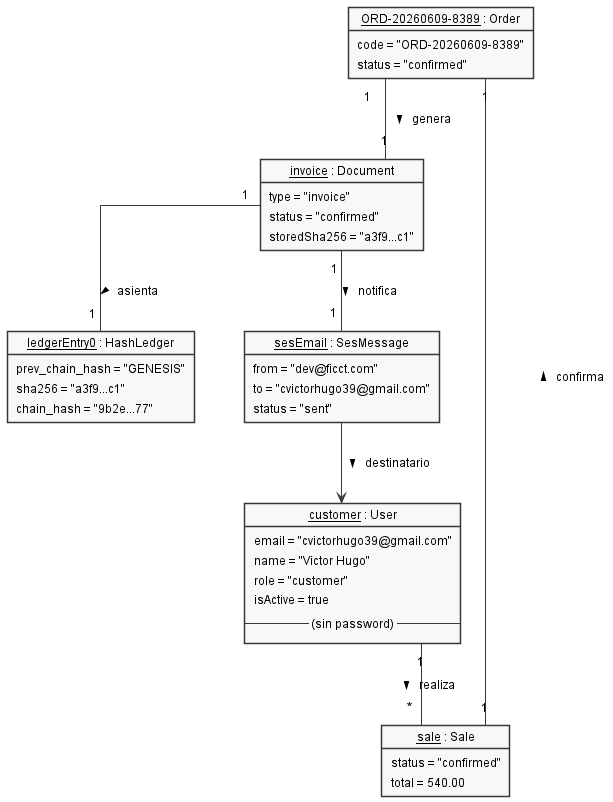

The diagram above was rendered by PlantUML. Its source (embedded in the PNG):
@startuml
' Embedded standalone style block (replicated per file; standalone)
skinparam shadowing false
skinparam backgroundColor White
skinparam defaultFontName Arial
skinparam defaultFontSize 12
skinparam monochrome true
skinparam style strictuml
skinparam nodesep 50
skinparam ranksep 60
skinparam padding 3
skinparam classAttributeIconSize 0
hide circle
skinparam linetype ortho

object "ORD-20260609-8389 : Order" as order {
  code = "ORD-20260609-8389"
  status = "confirmed"
}

object "sale : Sale" as sale {
  status = "confirmed"
  total = 540.00
}

object "customer : User" as customer {
  email = "cvictorhugo39@gmail.com"
  name = "Victor Hugo"
  role = "customer"
  isActive = true
  -- (sin password) --
}

object "invoice : Document" as invoice {
  type = "invoice"
  status = "confirmed"
  storedSha256 = "a3f9...c1"
}

object "ledgerEntry0 : HashLedger" as ledger {
  prev_chain_hash = "GENESIS"
  sha256 = "a3f9...c1"
  chain_hash = "9b2e...77"
}

object "sesEmail : SesMessage" as ses {
  from = "dev@ficct.com"
  to = "cvictorhugo39@gmail.com"
  status = "sent"
}

customer "1" -- "*" sale : realiza >
sale "1" -- "1" order : confirma >
order "1" -- "1" invoice : genera >
invoice "1" -- "1" ledger : asienta >
invoice "1" -- "1" ses : notifica >
ses --> customer : destinatario >

@enduml